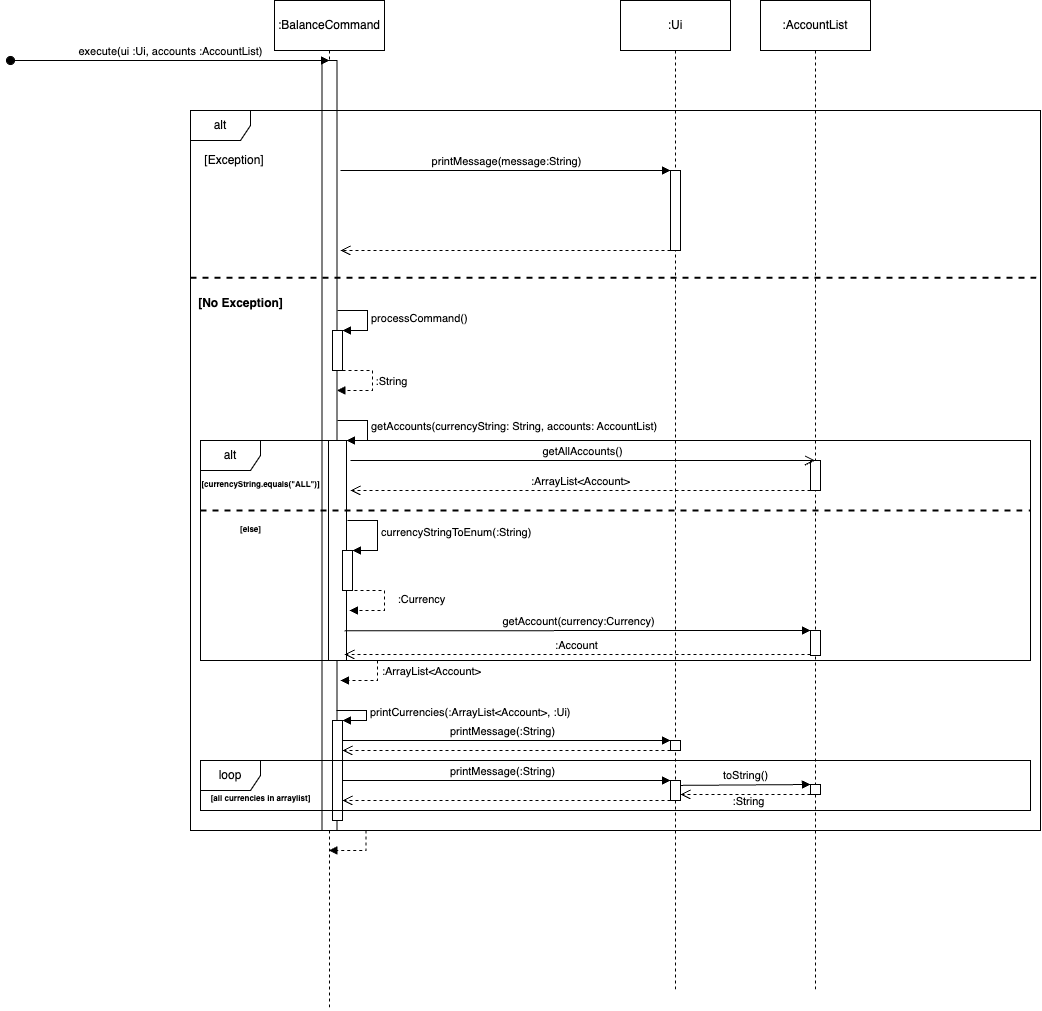

The diagram above was exported from draw.io. Its source (the exported page's mxGraphModel, read from the mxfile embedded in the PNG):
<mxGraphModel dx="1902" dy="1016" grid="1" gridSize="10" guides="1" tooltips="1" connect="1" arrows="1" fold="1" page="1" pageScale="1" pageWidth="827" pageHeight="1169" math="0" shadow="0">
  <root>
    <mxCell id="0" />
    <mxCell id="1" parent="0" />
    <mxCell id="qAqxc3iNbVJxK92Ongxz-4" value="" style="shape=umlLifeline;perimeter=lifelinePerimeter;whiteSpace=wrap;html=1;container=1;dropTarget=0;collapsible=0;recursiveResize=0;outlineConnect=0;portConstraint=eastwest;newEdgeStyle={&quot;edgeStyle&quot;:&quot;elbowEdgeStyle&quot;,&quot;elbow&quot;:&quot;vertical&quot;,&quot;curved&quot;:0,&quot;rounded&quot;:0};participant=umlEntity;" vertex="1" parent="1">
      <mxGeometry x="339" y="20" width="40" height="1000" as="geometry" />
    </mxCell>
    <mxCell id="qAqxc3iNbVJxK92Ongxz-9" value="" style="html=1;points=[];perimeter=orthogonalPerimeter;outlineConnect=0;targetShapes=umlLifeline;portConstraint=eastwest;newEdgeStyle={&quot;edgeStyle&quot;:&quot;elbowEdgeStyle&quot;,&quot;elbow&quot;:&quot;vertical&quot;,&quot;curved&quot;:0,&quot;rounded&quot;:0};" vertex="1" parent="qAqxc3iNbVJxK92Ongxz-4">
      <mxGeometry x="12.5" y="50" width="15" height="770" as="geometry" />
    </mxCell>
    <mxCell id="qAqxc3iNbVJxK92Ongxz-35" value="" style="html=1;points=[];perimeter=orthogonalPerimeter;outlineConnect=0;targetShapes=umlLifeline;portConstraint=eastwest;newEdgeStyle={&quot;edgeStyle&quot;:&quot;elbowEdgeStyle&quot;,&quot;elbow&quot;:&quot;vertical&quot;,&quot;curved&quot;:0,&quot;rounded&quot;:0};" vertex="1" parent="qAqxc3iNbVJxK92Ongxz-4">
      <mxGeometry x="19" y="430" width="18" height="220" as="geometry" />
    </mxCell>
    <mxCell id="qAqxc3iNbVJxK92Ongxz-61" value="" style="html=1;points=[];perimeter=orthogonalPerimeter;outlineConnect=0;targetShapes=umlLifeline;portConstraint=eastwest;newEdgeStyle={&quot;edgeStyle&quot;:&quot;elbowEdgeStyle&quot;,&quot;elbow&quot;:&quot;vertical&quot;,&quot;curved&quot;:0,&quot;rounded&quot;:0};" vertex="1" parent="qAqxc3iNbVJxK92Ongxz-4">
      <mxGeometry x="23" y="710" width="10" height="100" as="geometry" />
    </mxCell>
    <mxCell id="qAqxc3iNbVJxK92Ongxz-2" value=":BalanceCommand" style="html=1;whiteSpace=wrap;" vertex="1" parent="1">
      <mxGeometry x="304" y="10" width="110" height="50" as="geometry" />
    </mxCell>
    <mxCell id="qAqxc3iNbVJxK92Ongxz-6" value="execute(ui :Ui, accounts :AccountList)" style="html=1;verticalAlign=bottom;startArrow=oval;startFill=1;endArrow=block;startSize=8;edgeStyle=elbowEdgeStyle;elbow=vertical;curved=0;rounded=0;" edge="1" parent="1">
      <mxGeometry width="60" relative="1" as="geometry">
        <mxPoint x="40" y="70" as="sourcePoint" />
        <mxPoint x="359" y="71" as="targetPoint" />
      </mxGeometry>
    </mxCell>
    <mxCell id="qAqxc3iNbVJxK92Ongxz-8" value="" style="shape=umlLifeline;perimeter=lifelinePerimeter;whiteSpace=wrap;html=1;container=1;dropTarget=0;collapsible=0;recursiveResize=0;outlineConnect=0;portConstraint=eastwest;newEdgeStyle={&quot;edgeStyle&quot;:&quot;elbowEdgeStyle&quot;,&quot;elbow&quot;:&quot;vertical&quot;,&quot;curved&quot;:0,&quot;rounded&quot;:0};participant=umlBoundary;" vertex="1" parent="1">
      <mxGeometry x="680" y="20" width="50" height="980" as="geometry" />
    </mxCell>
    <mxCell id="qAqxc3iNbVJxK92Ongxz-7" value=":Ui" style="html=1;whiteSpace=wrap;" vertex="1" parent="1">
      <mxGeometry x="650" y="10" width="110" height="50" as="geometry" />
    </mxCell>
    <mxCell id="qAqxc3iNbVJxK92Ongxz-18" value="alt" style="shape=umlFrame;whiteSpace=wrap;html=1;pointerEvents=0;" vertex="1" parent="1">
      <mxGeometry x="220" y="120" width="850" height="720" as="geometry" />
    </mxCell>
    <UserObject label="[Exception]" placeholders="1" name="Variable" id="qAqxc3iNbVJxK92Ongxz-20">
      <mxCell style="text;html=1;strokeColor=none;fillColor=none;align=center;verticalAlign=middle;whiteSpace=wrap;overflow=hidden;" vertex="1" parent="1">
        <mxGeometry x="224" y="160" width="80" height="20" as="geometry" />
      </mxCell>
    </UserObject>
    <mxCell id="qAqxc3iNbVJxK92Ongxz-21" value="printMessage(message:String)" style="html=1;verticalAlign=bottom;startArrow=none;startFill=0;endArrow=block;startSize=8;edgeStyle=elbowEdgeStyle;elbow=vertical;curved=0;rounded=0;" edge="1" parent="1" target="qAqxc3iNbVJxK92Ongxz-22">
      <mxGeometry width="60" relative="1" as="geometry">
        <mxPoint x="370" y="180" as="sourcePoint" />
        <mxPoint x="510" y="180" as="targetPoint" />
      </mxGeometry>
    </mxCell>
    <mxCell id="qAqxc3iNbVJxK92Ongxz-22" value="" style="html=1;points=[];perimeter=orthogonalPerimeter;outlineConnect=0;targetShapes=umlLifeline;portConstraint=eastwest;newEdgeStyle={&quot;edgeStyle&quot;:&quot;elbowEdgeStyle&quot;,&quot;elbow&quot;:&quot;vertical&quot;,&quot;curved&quot;:0,&quot;rounded&quot;:0};" vertex="1" parent="1">
      <mxGeometry x="700" y="180" width="10" height="80" as="geometry" />
    </mxCell>
    <mxCell id="qAqxc3iNbVJxK92Ongxz-25" value="" style="html=1;verticalAlign=bottom;endArrow=open;dashed=1;endSize=8;edgeStyle=elbowEdgeStyle;elbow=vertical;curved=0;rounded=0;" edge="1" parent="1" source="qAqxc3iNbVJxK92Ongxz-22">
      <mxGeometry relative="1" as="geometry">
        <mxPoint x="450" y="260" as="sourcePoint" />
        <mxPoint x="370" y="260" as="targetPoint" />
      </mxGeometry>
    </mxCell>
    <mxCell id="qAqxc3iNbVJxK92Ongxz-26" value="" style="line;strokeWidth=2;html=1;dashed=1;" vertex="1" parent="1">
      <mxGeometry x="220" y="270" width="850" height="34.38" as="geometry" />
    </mxCell>
    <mxCell id="qAqxc3iNbVJxK92Ongxz-31" value="" style="html=1;points=[];perimeter=orthogonalPerimeter;outlineConnect=0;targetShapes=umlLifeline;portConstraint=eastwest;newEdgeStyle={&quot;edgeStyle&quot;:&quot;elbowEdgeStyle&quot;,&quot;elbow&quot;:&quot;vertical&quot;,&quot;curved&quot;:0,&quot;rounded&quot;:0};" vertex="1" parent="1">
      <mxGeometry x="362" y="340" width="10" height="40" as="geometry" />
    </mxCell>
    <mxCell id="qAqxc3iNbVJxK92Ongxz-32" value="processCommand()" style="html=1;align=left;spacingLeft=2;endArrow=block;rounded=0;edgeStyle=orthogonalEdgeStyle;curved=0;rounded=0;" edge="1" target="qAqxc3iNbVJxK92Ongxz-31" parent="1">
      <mxGeometry relative="1" as="geometry">
        <mxPoint x="367" y="320" as="sourcePoint" />
        <Array as="points">
          <mxPoint x="397" y="320" />
          <mxPoint x="397" y="340" />
        </Array>
        <mxPoint as="offset" />
      </mxGeometry>
    </mxCell>
    <mxCell id="qAqxc3iNbVJxK92Ongxz-33" value="" style="html=1;align=left;spacingLeft=2;endArrow=block;rounded=0;edgeStyle=orthogonalEdgeStyle;curved=0;rounded=0;dashed=1;" edge="1" parent="1" target="qAqxc3iNbVJxK92Ongxz-9">
      <mxGeometry relative="1" as="geometry">
        <mxPoint x="372" y="380" as="sourcePoint" />
        <Array as="points">
          <mxPoint x="402" y="380" />
          <mxPoint x="402" y="400" />
        </Array>
        <mxPoint x="377" y="400" as="targetPoint" />
        <mxPoint as="offset" />
      </mxGeometry>
    </mxCell>
    <mxCell id="qAqxc3iNbVJxK92Ongxz-34" value=":String" style="edgeLabel;html=1;align=center;verticalAlign=middle;resizable=0;points=[];" vertex="1" connectable="0" parent="qAqxc3iNbVJxK92Ongxz-33">
      <mxGeometry x="-0.0824" y="-1" relative="1" as="geometry">
        <mxPoint x="19" as="offset" />
      </mxGeometry>
    </mxCell>
    <mxCell id="qAqxc3iNbVJxK92Ongxz-36" value="getAccounts(currencyString: String, accounts: AccountList)" style="html=1;align=left;spacingLeft=2;endArrow=block;rounded=0;edgeStyle=orthogonalEdgeStyle;curved=0;rounded=0;" edge="1" target="qAqxc3iNbVJxK92Ongxz-35" parent="1">
      <mxGeometry relative="1" as="geometry">
        <mxPoint x="367" y="430" as="sourcePoint" />
        <Array as="points">
          <mxPoint x="397" y="430" />
          <mxPoint x="397" y="450" />
        </Array>
      </mxGeometry>
    </mxCell>
    <mxCell id="qAqxc3iNbVJxK92Ongxz-38" value="" style="shape=umlLifeline;perimeter=lifelinePerimeter;whiteSpace=wrap;html=1;container=1;dropTarget=0;collapsible=0;recursiveResize=0;outlineConnect=0;portConstraint=eastwest;newEdgeStyle={&quot;edgeStyle&quot;:&quot;elbowEdgeStyle&quot;,&quot;elbow&quot;:&quot;vertical&quot;,&quot;curved&quot;:0,&quot;rounded&quot;:0};participant=umlEntity;" vertex="1" parent="1">
      <mxGeometry x="825" y="20" width="40" height="980" as="geometry" />
    </mxCell>
    <mxCell id="qAqxc3iNbVJxK92Ongxz-37" value=":AccountList" style="html=1;whiteSpace=wrap;" vertex="1" parent="1">
      <mxGeometry x="790" y="10" width="110" height="50" as="geometry" />
    </mxCell>
    <mxCell id="qAqxc3iNbVJxK92Ongxz-40" value="alt" style="shape=umlFrame;whiteSpace=wrap;html=1;pointerEvents=0;" vertex="1" parent="1">
      <mxGeometry x="230" y="450" width="830" height="220" as="geometry" />
    </mxCell>
    <mxCell id="qAqxc3iNbVJxK92Ongxz-41" value="&lt;font style=&quot;font-size: 8px;&quot;&gt;[currencyString.equals(&quot;ALL&quot;)]&lt;/font&gt;" style="text;align=center;fontStyle=1;verticalAlign=middle;spacingLeft=3;spacingRight=3;strokeColor=none;rotatable=0;points=[[0,0.5],[1,0.5]];portConstraint=eastwest;html=1;" vertex="1" parent="1">
      <mxGeometry x="250" y="480" width="80" height="26" as="geometry" />
    </mxCell>
    <mxCell id="qAqxc3iNbVJxK92Ongxz-42" value="" style="html=1;points=[];perimeter=orthogonalPerimeter;outlineConnect=0;targetShapes=umlLifeline;portConstraint=eastwest;newEdgeStyle={&quot;edgeStyle&quot;:&quot;elbowEdgeStyle&quot;,&quot;elbow&quot;:&quot;vertical&quot;,&quot;curved&quot;:0,&quot;rounded&quot;:0};" vertex="1" parent="1">
      <mxGeometry x="840" y="470" width="10" height="30" as="geometry" />
    </mxCell>
    <mxCell id="qAqxc3iNbVJxK92Ongxz-43" value="getAllAccounts()" style="html=1;verticalAlign=bottom;startArrow=none;startFill=0;endArrow=open;startSize=6;endSize=8;edgeStyle=elbowEdgeStyle;elbow=vertical;curved=0;rounded=0;" edge="1" parent="1" target="qAqxc3iNbVJxK92Ongxz-38">
      <mxGeometry x="-0.0007" width="80" relative="1" as="geometry">
        <mxPoint x="380" y="470" as="sourcePoint" />
        <mxPoint x="442" y="470" as="targetPoint" />
        <mxPoint as="offset" />
      </mxGeometry>
    </mxCell>
    <mxCell id="qAqxc3iNbVJxK92Ongxz-44" value=":ArrayList&amp;lt;Account&amp;gt;" style="html=1;verticalAlign=bottom;endArrow=open;dashed=1;endSize=8;edgeStyle=elbowEdgeStyle;elbow=vertical;curved=0;rounded=0;" edge="1" parent="1" source="qAqxc3iNbVJxK92Ongxz-42">
      <mxGeometry relative="1" as="geometry">
        <mxPoint x="452" y="530" as="sourcePoint" />
        <mxPoint x="380" y="500" as="targetPoint" />
        <Array as="points">
          <mxPoint x="830" y="500" />
        </Array>
      </mxGeometry>
    </mxCell>
    <mxCell id="qAqxc3iNbVJxK92Ongxz-46" value="" style="line;strokeWidth=2;html=1;perimeter=backbonePerimeter;points=[];outlineConnect=0;dashed=1;" vertex="1" parent="1">
      <mxGeometry x="230" y="515" width="830" height="10" as="geometry" />
    </mxCell>
    <mxCell id="qAqxc3iNbVJxK92Ongxz-48" value="&lt;span style=&quot;font-size: 8px;&quot;&gt;[else]&lt;/span&gt;" style="text;align=center;fontStyle=1;verticalAlign=middle;spacingLeft=3;spacingRight=3;strokeColor=none;rotatable=0;points=[[0,0.5],[1,0.5]];portConstraint=eastwest;html=1;" vertex="1" parent="1">
      <mxGeometry x="240" y="525" width="80" height="26" as="geometry" />
    </mxCell>
    <mxCell id="qAqxc3iNbVJxK92Ongxz-51" value="" style="html=1;points=[];perimeter=orthogonalPerimeter;outlineConnect=0;targetShapes=umlLifeline;portConstraint=eastwest;newEdgeStyle={&quot;edgeStyle&quot;:&quot;elbowEdgeStyle&quot;,&quot;elbow&quot;:&quot;vertical&quot;,&quot;curved&quot;:0,&quot;rounded&quot;:0};" vertex="1" parent="1">
      <mxGeometry x="372" y="560" width="10" height="40" as="geometry" />
    </mxCell>
    <mxCell id="qAqxc3iNbVJxK92Ongxz-52" value="currencyStringToEnum(:String)" style="html=1;align=left;spacingLeft=2;endArrow=block;rounded=0;edgeStyle=orthogonalEdgeStyle;curved=0;rounded=0;" edge="1" target="qAqxc3iNbVJxK92Ongxz-51" parent="1">
      <mxGeometry relative="1" as="geometry">
        <mxPoint x="377" y="530" as="sourcePoint" />
        <Array as="points">
          <mxPoint x="407" y="560" />
        </Array>
      </mxGeometry>
    </mxCell>
    <mxCell id="qAqxc3iNbVJxK92Ongxz-56" value="" style="html=1;align=left;spacingLeft=2;endArrow=block;rounded=0;edgeStyle=orthogonalEdgeStyle;curved=0;rounded=0;dashed=1;" edge="1" parent="1">
      <mxGeometry relative="1" as="geometry">
        <mxPoint x="384" y="600" as="sourcePoint" />
        <Array as="points">
          <mxPoint x="414" y="600" />
          <mxPoint x="414" y="620" />
        </Array>
        <mxPoint x="379" y="620" as="targetPoint" />
        <mxPoint as="offset" />
      </mxGeometry>
    </mxCell>
    <mxCell id="qAqxc3iNbVJxK92Ongxz-57" value=":Currency" style="edgeLabel;html=1;align=center;verticalAlign=middle;resizable=0;points=[];" vertex="1" connectable="0" parent="qAqxc3iNbVJxK92Ongxz-56">
      <mxGeometry x="-0.0824" y="-1" relative="1" as="geometry">
        <mxPoint x="37" as="offset" />
      </mxGeometry>
    </mxCell>
    <mxCell id="qAqxc3iNbVJxK92Ongxz-58" value="" style="html=1;align=left;spacingLeft=2;endArrow=block;rounded=0;edgeStyle=orthogonalEdgeStyle;curved=0;rounded=0;dashed=1;" edge="1" parent="1">
      <mxGeometry relative="1" as="geometry">
        <mxPoint x="377" y="670" as="sourcePoint" />
        <Array as="points">
          <mxPoint x="407" y="670" />
          <mxPoint x="407" y="690" />
        </Array>
        <mxPoint x="370" y="690" as="targetPoint" />
        <mxPoint as="offset" />
      </mxGeometry>
    </mxCell>
    <mxCell id="qAqxc3iNbVJxK92Ongxz-59" value=":ArrayList&amp;lt;Account&amp;gt;" style="edgeLabel;html=1;align=center;verticalAlign=middle;resizable=0;points=[];" vertex="1" connectable="0" parent="qAqxc3iNbVJxK92Ongxz-58">
      <mxGeometry x="-0.0824" y="-1" relative="1" as="geometry">
        <mxPoint x="54" as="offset" />
      </mxGeometry>
    </mxCell>
    <mxCell id="qAqxc3iNbVJxK92Ongxz-60" value="[No Exception]" style="text;align=center;fontStyle=1;verticalAlign=middle;spacingLeft=3;spacingRight=3;strokeColor=none;rotatable=0;points=[[0,0.5],[1,0.5]];portConstraint=eastwest;html=1;" vertex="1" parent="1">
      <mxGeometry x="230" y="300" width="80" height="26" as="geometry" />
    </mxCell>
    <mxCell id="qAqxc3iNbVJxK92Ongxz-62" value="printCurrencies(:ArrayList&amp;lt;Account&amp;gt;, :Ui)" style="html=1;align=left;spacingLeft=2;endArrow=block;rounded=0;edgeStyle=orthogonalEdgeStyle;curved=0;rounded=0;" edge="1" target="qAqxc3iNbVJxK92Ongxz-61" parent="1">
      <mxGeometry relative="1" as="geometry">
        <mxPoint x="366" y="720" as="sourcePoint" />
        <Array as="points">
          <mxPoint x="396" y="720" />
          <mxPoint x="396" y="730" />
          <mxPoint x="367" y="730" />
        </Array>
      </mxGeometry>
    </mxCell>
    <mxCell id="qAqxc3iNbVJxK92Ongxz-63" value="printMessage(:String)" style="html=1;verticalAlign=bottom;endArrow=block;edgeStyle=elbowEdgeStyle;elbow=vertical;curved=0;rounded=0;" edge="1" parent="1" target="qAqxc3iNbVJxK92Ongxz-64">
      <mxGeometry width="80" relative="1" as="geometry">
        <mxPoint x="372" y="760" as="sourcePoint" />
        <mxPoint x="452" y="760" as="targetPoint" />
        <Array as="points">
          <mxPoint x="660" y="750" />
        </Array>
      </mxGeometry>
    </mxCell>
    <mxCell id="qAqxc3iNbVJxK92Ongxz-64" value="" style="html=1;points=[];perimeter=orthogonalPerimeter;outlineConnect=0;targetShapes=umlLifeline;portConstraint=eastwest;newEdgeStyle={&quot;edgeStyle&quot;:&quot;elbowEdgeStyle&quot;,&quot;elbow&quot;:&quot;vertical&quot;,&quot;curved&quot;:0,&quot;rounded&quot;:0};" vertex="1" parent="1">
      <mxGeometry x="700" y="750" width="10" height="10" as="geometry" />
    </mxCell>
    <mxCell id="qAqxc3iNbVJxK92Ongxz-65" value="" style="html=1;verticalAlign=bottom;endArrow=open;dashed=1;endSize=8;edgeStyle=elbowEdgeStyle;elbow=vertical;curved=0;rounded=0;" edge="1" parent="1" target="qAqxc3iNbVJxK92Ongxz-61">
      <mxGeometry x="-0.085" y="-10" relative="1" as="geometry">
        <mxPoint x="700" y="760" as="sourcePoint" />
        <mxPoint x="620" y="780.06" as="targetPoint" />
        <Array as="points">
          <mxPoint x="690" y="760" />
        </Array>
        <mxPoint as="offset" />
      </mxGeometry>
    </mxCell>
    <mxCell id="qAqxc3iNbVJxK92Ongxz-66" value="loop" style="shape=umlFrame;whiteSpace=wrap;html=1;pointerEvents=0;" vertex="1" parent="1">
      <mxGeometry x="230" y="770" width="830" height="50" as="geometry" />
    </mxCell>
    <mxCell id="qAqxc3iNbVJxK92Ongxz-67" value="" style="html=1;points=[];perimeter=orthogonalPerimeter;outlineConnect=0;targetShapes=umlLifeline;portConstraint=eastwest;newEdgeStyle={&quot;edgeStyle&quot;:&quot;elbowEdgeStyle&quot;,&quot;elbow&quot;:&quot;vertical&quot;,&quot;curved&quot;:0,&quot;rounded&quot;:0};" vertex="1" parent="1">
      <mxGeometry x="700" y="790" width="10" height="20" as="geometry" />
    </mxCell>
    <mxCell id="qAqxc3iNbVJxK92Ongxz-68" value="printMessage(:String)" style="html=1;verticalAlign=bottom;endArrow=block;edgeStyle=elbowEdgeStyle;elbow=vertical;curved=0;rounded=0;" edge="1" parent="1">
      <mxGeometry width="80" relative="1" as="geometry">
        <mxPoint x="372" y="800" as="sourcePoint" />
        <mxPoint x="700" y="790" as="targetPoint" />
        <Array as="points">
          <mxPoint x="660" y="790" />
        </Array>
      </mxGeometry>
    </mxCell>
    <mxCell id="qAqxc3iNbVJxK92Ongxz-69" value="" style="html=1;verticalAlign=bottom;endArrow=open;dashed=1;endSize=8;edgeStyle=elbowEdgeStyle;elbow=vertical;curved=0;rounded=0;" edge="1" parent="1">
      <mxGeometry x="-0.085" y="-10" relative="1" as="geometry">
        <mxPoint x="700" y="810" as="sourcePoint" />
        <mxPoint x="372" y="810" as="targetPoint" />
        <Array as="points">
          <mxPoint x="690" y="810" />
        </Array>
        <mxPoint as="offset" />
      </mxGeometry>
    </mxCell>
    <mxCell id="qAqxc3iNbVJxK92Ongxz-72" value="" style="html=1;align=left;spacingLeft=2;endArrow=block;rounded=0;edgeStyle=orthogonalEdgeStyle;curved=0;rounded=0;dashed=1;" edge="1" parent="1">
      <mxGeometry relative="1" as="geometry">
        <mxPoint x="365.5" y="840" as="sourcePoint" />
        <Array as="points">
          <mxPoint x="395.5" y="840" />
          <mxPoint x="395.5" y="860" />
        </Array>
        <mxPoint x="358.5" y="860" as="targetPoint" />
        <mxPoint as="offset" />
      </mxGeometry>
    </mxCell>
    <mxCell id="qAqxc3iNbVJxK92Ongxz-74" value="&lt;font style=&quot;font-size: 8px;&quot;&gt;[all currencies in arraylist]&lt;/font&gt;" style="text;align=center;fontStyle=1;verticalAlign=middle;spacingLeft=3;spacingRight=3;strokeColor=none;rotatable=0;points=[[0,0.5],[1,0.5]];portConstraint=eastwest;html=1;" vertex="1" parent="1">
      <mxGeometry x="250" y="794" width="80" height="26" as="geometry" />
    </mxCell>
    <mxCell id="qAqxc3iNbVJxK92Ongxz-75" value="getAccount(currency:Currency)" style="html=1;verticalAlign=bottom;endArrow=block;edgeStyle=elbowEdgeStyle;elbow=vertical;curved=0;rounded=0;" edge="1" parent="1" target="qAqxc3iNbVJxK92Ongxz-76">
      <mxGeometry width="80" relative="1" as="geometry">
        <mxPoint x="374" y="640.23" as="sourcePoint" />
        <mxPoint x="454" y="640.23" as="targetPoint" />
      </mxGeometry>
    </mxCell>
    <mxCell id="qAqxc3iNbVJxK92Ongxz-76" value="" style="html=1;points=[];perimeter=orthogonalPerimeter;outlineConnect=0;targetShapes=umlLifeline;portConstraint=eastwest;newEdgeStyle={&quot;edgeStyle&quot;:&quot;elbowEdgeStyle&quot;,&quot;elbow&quot;:&quot;vertical&quot;,&quot;curved&quot;:0,&quot;rounded&quot;:0};" vertex="1" parent="1">
      <mxGeometry x="840" y="640" width="10" height="25" as="geometry" />
    </mxCell>
    <mxCell id="qAqxc3iNbVJxK92Ongxz-77" value=":Account" style="html=1;verticalAlign=bottom;endArrow=open;dashed=1;endSize=8;edgeStyle=elbowEdgeStyle;elbow=vertical;curved=0;rounded=0;" edge="1" parent="1" source="qAqxc3iNbVJxK92Ongxz-76">
      <mxGeometry relative="1" as="geometry">
        <mxPoint x="454" y="664.72" as="sourcePoint" />
        <mxPoint x="374" y="664.72" as="targetPoint" />
      </mxGeometry>
    </mxCell>
    <mxCell id="qAqxc3iNbVJxK92Ongxz-78" value="" style="html=1;points=[];perimeter=orthogonalPerimeter;outlineConnect=0;targetShapes=umlLifeline;portConstraint=eastwest;newEdgeStyle={&quot;edgeStyle&quot;:&quot;elbowEdgeStyle&quot;,&quot;elbow&quot;:&quot;vertical&quot;,&quot;curved&quot;:0,&quot;rounded&quot;:0};" vertex="1" parent="1">
      <mxGeometry x="840" y="794" width="10" height="10" as="geometry" />
    </mxCell>
    <mxCell id="qAqxc3iNbVJxK92Ongxz-79" value="toString()" style="html=1;verticalAlign=bottom;endArrow=block;edgeStyle=elbowEdgeStyle;elbow=vertical;curved=0;rounded=0;" edge="1" parent="1" target="qAqxc3iNbVJxK92Ongxz-78">
      <mxGeometry width="80" relative="1" as="geometry">
        <mxPoint x="710" y="794.89" as="sourcePoint" />
        <mxPoint x="790" y="794.89" as="targetPoint" />
      </mxGeometry>
    </mxCell>
    <mxCell id="qAqxc3iNbVJxK92Ongxz-80" value=":String" style="html=1;verticalAlign=bottom;endArrow=open;dashed=1;endSize=8;edgeStyle=elbowEdgeStyle;elbow=vertical;curved=0;rounded=0;" edge="1" parent="1" source="qAqxc3iNbVJxK92Ongxz-78">
      <mxGeometry x="-0.037" y="16" relative="1" as="geometry">
        <mxPoint x="790" y="804" as="sourcePoint" />
        <mxPoint x="710" y="804" as="targetPoint" />
        <mxPoint as="offset" />
      </mxGeometry>
    </mxCell>
  </root>
</mxGraphModel>